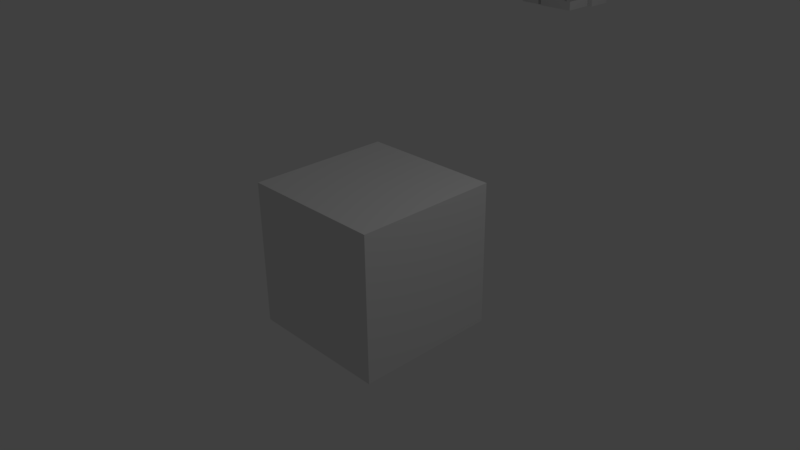 # Source: wakeup_paul.blend  (saved by Blender 2.77.0; exported with 4.5.12 LTS)
import bpy
from mathutils import Matrix  # noqa: F401  (used for matrix-valued properties, if any)

bpy.ops.wm.read_factory_settings(use_empty=True)
scene = bpy.context.scene
scene.name = 'Scene'

# ---- collections
col_collection_1 = bpy.data.collections.new('Collection 1'); scene.collection.children.link(col_collection_1)

# ---- materials (node trees are filled in below, after node groups)
mat_lambert1 = bpy.data.materials.new('lambert1')
mat_lambert1.alpha_threshold = 0.0
mat_lambert1.use_transparent_shadow = False
mat_lambert1.diffuse_color = (0.5, 0.5, 0.5, 1.0)
mat_lambert1.roughness = 0.5
mat_material = bpy.data.materials.new('Material')
mat_material.alpha_threshold = 0.0
mat_material.use_transparent_shadow = False
mat_material.roughness = 0.5
mat_material.line_color = (0.0, 0.0, 0.0, 1.0)

# ---- material node trees

# ---- world
world_world = bpy.data.worlds.new('World'); scene.world = world_world
world_world.color = (0.05088, 0.05088, 0.05088)
world_world.use_sun_shadow = False
world_world.sun_shadow_jitter_overblur = 0.0
world_world.cycles.sampling_method = 'MANUAL'

# ---- cameras
cam_camera = bpy.data.cameras.new('Camera')
cam_camera.clip_end = 100.0
cam_camera.lens = 35.0
cam_camera.sensor_width = 32.0
cam_camera.sensor_height = 18.0
cam_camera.ortho_scale = 7.314
cam_camera.dof.focus_distance = 0.0
cam_camera.dof.aperture_fstop = 128.0

# ---- lights
light_lamp = bpy.data.lights.new('Lamp', 'POINT')
light_lamp.transmission_factor = 0.0
light_lamp.cutoff_distance = 30.0
light_lamp.energy = 100.0
light_lamp.shadow_buffer_clip_start = 1.001
light_lamp.shadow_soft_size = 0.1
light_lamp.shadow_maximum_resolution = 0.006
light_lamp.use_absolute_resolution = True

# ---- meshes
me_untitled = bpy.data.meshes.new('Untitled')
me_untitled.from_pydata([(-48.3, 0.9062, -4.185), (-48.62, 0.9062, 24.78), (-48.3, 12.1, -4.185), (-48.62, 12.1, 24.78), (-16.13, 12.1, -3.789), (-16.44, 12.1, 25.18), (-16.13, 0.9062, -3.789), (-16.44, 0.9062, 25.18), (-16.25, 12.1, 6.458), (-16.25, 0.9062, 6.457), (-16.3, 12.1, 10.51), (-16.3, 0.9062, 10.48), (-16.25, 8.17, 6.458), (-16.3, 8.17, 10.48), (3.796, 0.9062, -42.49), (-24.24, 0.9062, -42.49), (3.796, 12.1, -42.49), (-24.24, 12.1, -42.49), (3.796, 12.1, -10.32), (-24.24, 12.1, -10.32), (3.796, 0.9062, -10.32), (-24.24, 0.9062, -10.32), (-2.45, 12.1, -10.32), (-2.45, 0.9062, -10.32), (-6.507, 12.1, -10.32), (-6.476, 0.9062, -10.32), (-2.45, 8.17, -10.32), (-6.476, 8.17, -10.32), (36.98, 0.9062, -42.41), (10.41, 0.9062, -42.41), (36.98, 12.1, -42.41), (10.41, 12.1, -42.41), (36.98, 12.1, -10.23), (10.41, 12.1, -10.23), (36.98, 0.9062, -10.23), (10.41, 0.9062, -10.23), (22.56, 12.1, -10.23), (22.56, 0.9062, -10.23), (18.5, 12.1, -10.23), (18.54, 0.9062, -10.23), (22.56, 8.17, -10.23), (18.54, 8.17, -10.23), (-16.01, 0.9062, 27.91), (30.38, 0.9062, 27.91), (-16.01, 12.1, 27.91), (30.38, 12.1, 27.91), (-16.01, 12.1, -9.906), (30.38, 12.1, -9.906), (-16.01, 0.9062, -9.906), (30.38, 0.9062, -9.906), (18.52, 12.1, -9.906), (18.52, 0.9062, -9.906), (22.58, 12.1, -9.906), (22.55, 0.9062, -9.906), (18.52, 8.17, -9.906), (22.55, 8.17, -9.906), (-2.471, 12.1, -9.906), (-2.471, 0.9062, -9.906), (-7.244, 12.1, -9.906), (-6.446, 0.9062, -9.906), (-2.471, 8.164, -9.906), (-6.446, 8.164, -9.906), (-16.01, 12.1, 10.51), (-16.01, 0.9062, 10.51), (-16.01, 0.9062, 6.433), (-16.01, 12.1, 6.433), (-16.01, 8.197, 10.51), (-16.01, 8.197, 6.433)], [], [(0, 2, 3, 1), (10, 13, 11, 7, 5), (6, 0, 1, 7, 11, 9), (1, 3, 5, 7), (6, 4, 2, 0), (4, 6, 9, 12, 8), (8, 12, 13, 10), (14, 16, 17, 15), (24, 27, 25, 21, 19), (20, 14, 15, 21, 25, 23), (15, 17, 19, 21), (20, 18, 16, 14), (18, 20, 23, 26, 22), (22, 26, 27, 24), (28, 30, 31, 29), (38, 41, 39, 35, 33), (34, 28, 29, 35, 39, 37), (29, 31, 33, 35), (34, 32, 30, 28), (32, 34, 37, 40, 36), (36, 40, 41, 38), (42, 44, 45, 43), (52, 55, 53, 49, 47), (48, 64, 63, 42, 43, 49, 53, 51, 57, 59), (43, 45, 47, 49), (66, 67, 65, 62), (56, 60, 57, 51, 54, 50), (50, 54, 55, 52), (46, 48, 59, 61, 58), (58, 61, 60, 56), (63, 66, 62, 44, 42), (48, 46, 65, 67, 64), (39, 41, 54, 51), (41, 40, 55, 54), (40, 37, 53, 55), (39, 51, 53, 37), (25, 27, 61, 59), (27, 26, 60, 61), (26, 23, 57, 60), (25, 59, 57, 23), (11, 13, 66, 63), (13, 12, 67, 66), (12, 9, 64, 67), (11, 63, 64, 9)])
me_untitled.polygons.foreach_set('use_smooth', [True] * 44)
_k = set([(0, 1), (0, 2), (0, 6), (1, 3), (1, 7), (4, 6), (5, 7), (6, 9), (7, 11), (9, 12), (9, 64), (11, 13), (11, 63), (12, 13), (12, 67), (13, 66), (14, 15), (14, 16), (14, 20), (15, 17), (15, 21), (18, 20), (19, 21), (20, 23), (21, 25), (23, 26), (23, 57), (25, 27), (25, 59), (26, 27), (26, 60), (27, 61), (28, 29), (28, 30), (28, 34), (29, 31), (29, 35), (32, 34), (33, 35), (34, 37), (35, 39), (37, 40), (37, 53), (39, 41), (39, 51), (40, 41), (40, 55), (41, 54), (42, 43), (42, 44), (42, 63), (43, 45), (43, 49), (46, 48), (47, 49), (48, 59), (48, 64), (49, 53), (51, 54), (51, 57), (53, 55), (54, 55), (57, 60), (59, 61), (60, 61), (63, 66), (64, 67), (66, 67)])
me_untitled.attributes.new('sharp_edge', 'BOOLEAN', 'EDGE').data.foreach_set('value', [ (min(e.vertices), max(e.vertices)) in _k for e in me_untitled.edges])
_uv = me_untitled.uv_layers.new(name='map1')
_uv.uv.foreach_set('vector', [0.2154, 0.0919, 0.2154, 0.4464, 0.03628, 0.4464, 0.03628, 0.0919, 0.1245, 0.4464, 0.1247, 0.3219, 0.1247, 0.0919, 0.03383, 0.0919, 0.03383, 0.4464, 0.3353, 0.3336, 0.13, 0.3365, 0.128, 0.1248, 0.3333, 0.1219, 0.3342, 0.2293, 0.3345, 0.2587, 0.04641, 0.5591, 0.04641, 0.9726, 0.3779, 0.9726, 0.3779, 0.5591, 0.3811, 0.5591, 0.3811, 0.9726, 0.04966, 0.9726, 0.04966, 0.5591, 0.213, 0.4464, 0.213, 0.0919, 0.1496, 0.0919, 0.1496, 0.3219, 0.1496, 0.4464, 0.1496, 0.4464, 0.1496, 0.3219, 0.1247, 0.3219, 0.1245, 0.4464, 0.5864, 0.5591, 0.5864, 0.9726, 0.2975, 0.9726, 0.2975, 0.5591, 0.4803, 0.9726, 0.4806, 0.8274, 0.4806, 0.5591, 0.2975, 0.5591, 0.2975, 0.9726, 0.2131, 0.116, 0.2131, 0.342, 0.01397, 0.342, 0.01397, 0.116, 0.1401, 0.116, 0.1687, 0.116, 0.4524, 0.0919, 0.4524, 0.4464, 0.2533, 0.4464, 0.2533, 0.0919, 0.2533, 0.0919, 0.2533, 0.4464, 0.4524, 0.4464, 0.4524, 0.0919, 0.5864, 0.9726, 0.5864, 0.5591, 0.5221, 0.5591, 0.5221, 0.8274, 0.5221, 0.9726, 0.5221, 0.9726, 0.5221, 0.8274, 0.4806, 0.8274, 0.4803, 0.9726, 0.9283, 0.5591, 0.9283, 0.9726, 0.6545, 0.9726, 0.6545, 0.5591, 0.738, 0.9726, 0.7383, 0.8274, 0.7383, 0.5591, 0.6545, 0.5591, 0.6545, 0.9726, 0.4487, 0.1154, 0.4487, 0.3414, 0.26, 0.3414, 0.26, 0.1154, 0.3178, 0.1154, 0.3464, 0.1154, 0.4518, 0.0919, 0.4518, 0.4464, 0.2528, 0.4464, 0.2528, 0.0919, 0.2528, 0.0919, 0.2528, 0.4464, 0.4518, 0.4464, 0.4518, 0.0919, 0.9283, 0.9726, 0.9283, 0.5591, 0.7798, 0.5591, 0.7798, 0.8274, 0.7798, 0.9726, 0.7798, 0.9726, 0.7798, 0.8274, 0.7383, 0.8274, 0.738, 0.9726, 0.3824, 0.5591, 0.3824, 0.9726, 0.8603, 0.9726, 0.8603, 0.5591, 0.7799, 0.9726, 0.7796, 0.8274, 0.7796, 0.5591, 0.8603, 0.5591, 0.8603, 0.9726, 0.01564, 0.4452, 0.01564, 0.2574, 0.01564, 0.2105, 0.01564, 0.01048, 0.4504, 0.01048, 0.4504, 0.4452, 0.377, 0.4452, 0.3393, 0.4452, 0.1425, 0.4452, 0.1053, 0.4452, 0.01693, 0.0919, 0.01693, 0.4464, 0.2508, 0.4464, 0.2508, 0.0919, 0.1245, 0.3228, 0.1498, 0.3228, 0.1498, 0.4464, 0.1245, 0.4464, 0.5218, 0.9726, 0.5218, 0.8272, 0.5218, 0.5591, 0.7381, 0.5591, 0.7381, 0.8274, 0.7381, 0.9726, 0.7381, 0.9726, 0.7381, 0.8274, 0.7796, 0.8274, 0.7799, 0.9726, 0.3824, 0.9726, 0.3824, 0.5591, 0.4809, 0.5591, 0.4809, 0.8272, 0.4727, 0.9726, 0.4727, 0.9726, 0.4809, 0.8272, 0.5218, 0.8272, 0.5218, 0.9726, 0.1245, 0.0919, 0.1245, 0.3228, 0.1245, 0.4464, 0.01693, 0.4464, 0.01693, 0.0919, 0.2508, 0.0919, 0.2508, 0.4464, 0.1498, 0.4464, 0.1498, 0.3228, 0.1498, 0.0919, 0.942, 0.0191, 0.942, 0.2413, 0.8655, 0.2413, 0.8655, 0.0191, 0.8651, 0.06084, 0.9687, 0.06084, 0.9684, 0.04533, 0.8648, 0.04533, 0.942, 0.2413, 0.942, 0.0191, 0.8655, 0.0191, 0.8655, 0.2413, 0.8651, 0.06084, 0.8648, 0.04533, 0.9684, 0.04533, 0.9687, 0.06084, 0.9627, 0.0191, 0.9627, 0.2413, 0.8655, 0.2411, 0.8655, 0.0191, 0.8675, 0.06504, 0.9711, 0.06504, 0.9705, 0.04533, 0.8683, 0.04533, 0.9627, 0.2413, 0.9627, 0.0191, 0.8655, 0.0191, 0.8655, 0.2411, 0.8675, 0.06504, 0.8683, 0.04533, 0.9705, 0.04533, 0.9711, 0.06504, 0.8742, 0.05296, 0.8742, 0.2328, 0.954, 0.2335, 0.954, 0.05296, 0.9663, 0.04785, 0.8643, 0.05022, 0.8637, 0.0593, 0.967, 0.05875, 0.8876, 0.2328, 0.8876, 0.05296, 0.954, 0.05296, 0.954, 0.2335, 0.9663, 0.04785, 0.967, 0.05875, 0.8637, 0.0593, 0.8643, 0.05022])
me_untitled.materials.append(mat_lambert1)
me_untitled.use_remesh_preserve_volume = False
me_untitled.use_remesh_preserve_attributes = False
me_untitled.use_mirror_vertex_groups = False
me_untitled.update()
me_untitled.normals_split_custom_set([tuple(v) for v in zip(*[iter([0.9999, 0.0, 0.01089, 0.9999, 0.0, 0.01089, 0.9999, 0.0, 0.01089, 0.9999, 0.0, 0.01089, -1.0, -3.237e-06, -0.0098, -1.0, -3.377e-06, -0.009775, -1.0, -3.806e-06, -0.009505, -1.0, -3.806e-06, -0.009505, -1.0, -3.806e-06, -0.009505, 0.0, 1.0, -1.803e-09, 0.0, 1.0, -1.803e-09, 0.0, 1.0, -1.803e-09, 0.0, 1.0, -1.803e-09, 0.0, 1.0, -1.184e-09, 0.0, 1.0, -1.174e-09, 0.01232, 0.0, -0.9999, 0.01232, 0.0, -0.9999, 0.01232, 0.0, -0.9999, 0.01232, 0.0, -0.9999, -0.01232, 0.0, 0.9999, -0.01232, 0.0, 0.9999, -0.01232, 0.0, 0.9999, -0.01232, 0.0, 0.9999, -0.9999, -6.542e-08, -0.01232, -0.9999, -6.542e-08, -0.01232, -0.9999, -6.542e-08, -0.01232, -0.9999, 2.028e-07, -0.01232, -0.9999, 3.37e-07, -0.01232, -0.9999, 3.37e-07, -0.01232, -0.9999, 2.028e-07, -0.01232, -1.0, -3.377e-06, -0.009775, -1.0, -3.237e-06, -0.0098, 0.0, 0.0, 1.0, 0.0, 0.0, 1.0, 0.0, 0.0, 1.0, 0.0, 0.0, 1.0, -1.928e-08, 0.0, -1.0, -2.552e-08, 0.0, -1.0, -3.838e-08, 0.0, -1.0, -3.838e-08, 0.0, -1.0, -3.838e-08, 0.0, -1.0, 0.0, 1.0, -1.321e-09, 0.0, 1.0, -1.321e-09, 0.0, 1.0, -1.321e-09, 0.0, 1.0, -1.321e-09, 0.0, 1.0, 3.682e-08, 0.0, 1.0, 3.716e-08, 1.0, 0.0, 0.0, 1.0, 0.0, 0.0, 1.0, 0.0, 0.0, 1.0, 0.0, 0.0, -1.0, 0.0, 0.0, -1.0, 0.0, 0.0, -1.0, 0.0, 0.0, -1.0, 0.0, 0.0, 5.457e-08, 0.0, -1.0, 5.457e-08, 0.0, -1.0, 5.457e-08, 0.0, -1.0, 3.638e-08, 0.0, -1.0, 2.728e-08, 0.0, -1.0, 2.728e-08, 0.0, -1.0, 3.638e-08, 0.0, -1.0, -2.552e-08, 0.0, -1.0, -1.928e-08, 0.0, -1.0, 0.0, 0.0, 1.0, 0.0, 0.0, 1.0, 0.0, 0.0, 1.0, 0.0, 0.0, 1.0, 0.0, 0.0, -1.0, 0.0, 0.0, -1.0, 0.0, 0.0, -1.0, 0.0, 0.0, -1.0, 0.0, 0.0, -1.0, 0.0, 1.0, -2.789e-10, 0.0, 1.0, -2.789e-10, 0.0, 1.0, -2.789e-10, 0.0, 1.0, -2.789e-10, 0.0, 1.0, 5.408e-09, 0.0, 1.0, 5.193e-09, 1.0, 0.0, 0.0, 1.0, 0.0, 0.0, 1.0, 0.0, 0.0, 1.0, 0.0, 0.0, -1.0, 0.0, 0.0, -1.0, 0.0, 0.0, -1.0, 0.0, 0.0, -1.0, 0.0, 0.0, 0.0, 0.0, -1.0, 0.0, 0.0, -1.0, 0.0, 0.0, -1.0, 0.0, 0.0, -1.0, 0.0, 0.0, -1.0, 0.0, 0.0, -1.0, 0.0, 0.0, -1.0, 0.0, 0.0, -1.0, 0.0, 0.0, -1.0, 0.0, 0.0, -1.0, 0.0, 0.0, -1.0, 0.0, 0.0, -1.0, 0.0, 0.0, -1.0, 4.378e-08, 0.0, 1.0, 5.794e-08, 0.0, 1.0, 8.713e-08, 0.0, 1.0, 8.713e-08, 0.0, 1.0, 8.713e-08, 0.0, 1.0, 0.0, 1.0, -4.078e-10, 0.0, 1.0, -2.778e-10, 0.0, 1.0, -2.767e-10, 0.0, 1.0, -4.078e-10, 0.0, 1.0, -4.078e-10, 0.0, 1.0, -4.078e-10, 0.0, 1.0, 5.323e-09, 0.0, 1.0, 5.106e-09, 0.0, 1.0, 3.954e-08, 0.0, 1.0, 3.987e-08, -1.0, 0.0, 0.0, -1.0, 0.0, 0.0, -1.0, 0.0, 0.0, -1.0, 0.0, 0.0, 1.0, 0.0, 0.0, 1.0, 0.0, 0.0, 1.0, 0.0, 0.0, 1.0, 0.0, 0.0, 8.118e-09, 0.0, 1.0, 1.082e-08, 0.0, 1.0, 1.624e-08, 0.0, 1.0, 1.624e-08, 0.0, 1.0, 1.082e-08, 0.0, 1.0, 8.118e-09, 0.0, 1.0, 8.118e-09, 0.0, 1.0, 1.082e-08, 0.0, 1.0, 5.794e-08, 0.0, 1.0, 4.378e-08, 0.0, 1.0, -3.618e-08, 0.0, 1.0, -3.618e-08, 0.0, 1.0, -3.618e-08, 0.0, 1.0, -2.258e-08, 0.0, 1.0, -2.039e-08, 0.0, 1.0, -2.039e-08, 0.0, 1.0, -2.258e-08, 0.0, 1.0, 1.082e-08, 0.0, 1.0, 8.118e-09, 0.0, 1.0, 1.0, 0.0, 0.0, 1.0, 0.0, 0.0, 1.0, 0.0, 0.0, 1.0, 0.0, 0.0, 1.0, 0.0, 0.0, 1.0, 0.0, 0.0, 1.0, 0.0, 0.0, 1.0, 0.0, 0.0, 1.0, 0.0, 0.0, 1.0, 0.0, 0.0, 0.999, -4.465e-06, 0.04529, 0.999, -4.465e-06, 0.04529, 0.999, -4.465e-06, 0.04529, 0.999, -4.465e-06, 0.04529, 0.0, -1.0, 0.0, 0.0, -1.0, 0.0, 0.0, -1.0, 0.0, 0.0, -1.0, 0.0, -0.999, -4.465e-06, -0.04524, -0.999, -4.465e-06, -0.04524, -0.999, -4.465e-06, -0.04524, -0.999, -4.465e-06, -0.04524, 0.0, 1.0, 5.408e-09, 0.0, 1.0, 5.106e-09, 0.0, 1.0, 5.323e-09, 0.0, 1.0, 5.193e-09, 0.9973, -1.117e-06, -0.07331, 0.9973, -1.117e-06, -0.07331, 0.9973, -1.117e-06, -0.07331, 0.9973, -1.117e-06, -0.07331, 0.0, -0.9999, -0.01304, 0.0, -0.9999, -0.01304, 0.0, -0.9999, -0.01304, 0.0, -0.9999, -0.01304, -0.9986, -1.677e-06, -0.05326, -0.9986, -1.677e-06, -0.05326, -0.9986, -1.677e-06, -0.05326, -0.9986, -1.677e-06, -0.05326, 0.0, 1.0, 3.682e-08, 0.0, 1.0, 3.987e-08, 0.0, 1.0, 3.954e-08, 0.0, 1.0, 3.716e-08, 0.08174, -6.895e-08, -0.9967, 0.08174, -6.895e-08, -0.9967, 0.08174, -6.895e-08, -0.9967, 0.08174, -6.895e-08, -0.9967, 0.1012, -0.9949, 0.0006193, 0.1012, -0.9949, 0.0006193, 0.1012, -0.9949, 0.0006193, 0.1012, -0.9949, 0.0006193, 0.1001, -3.159e-06, 0.995, 0.1001, -3.159e-06, 0.995, 0.1001, -3.159e-06, 0.995, 0.1001, -3.159e-06, 0.995, 0.0, 1.0, -1.184e-09, 0.0, 1.0, -2.767e-10, 0.0, 1.0, -2.778e-10, 0.0, 1.0, -1.174e-09])] * 3)])
me_cube = bpy.data.meshes.new('Cube')
me_cube.from_pydata([(1.0, 1.0, -1.0), (1.0, -1.0, -1.0), (-1.0, -1.0, -1.0), (-1.0, 1.0, -1.0), (1.0, 1.0, 1.0), (1.0, -1.0, 1.0), (-1.0, -1.0, 1.0), (-1.0, 1.0, 1.0)], [], [(0, 1, 2, 3), (4, 7, 6, 5), (0, 4, 5, 1), (1, 5, 6, 2), (2, 6, 7, 3), (4, 0, 3, 7)])
me_cube.materials.append(mat_material)
me_cube.use_remesh_preserve_volume = False
me_cube.use_remesh_preserve_attributes = False
me_cube.use_mirror_vertex_groups = False
me_cube.update()

# ---- objects
ob_pcube8 = bpy.data.objects.new('pCube8', me_untitled)
ob_pcube7 = bpy.data.objects.new('pCube7', None)
ob_transform5 = bpy.data.objects.new('transform5', None)
ob_pcube6 = bpy.data.objects.new('pCube6', None)
ob_transform3 = bpy.data.objects.new('transform3', None)
ob_pcube5 = bpy.data.objects.new('pCube5', None)
ob_transform6 = bpy.data.objects.new('transform6', None)
ob_pcube4 = bpy.data.objects.new('pCube4', None)
ob_transform4 = bpy.data.objects.new('transform4', None)
ob_pcube3 = bpy.data.objects.new('pCube3', None)
ob_transform2 = bpy.data.objects.new('transform2', None)
ob_pcube2 = bpy.data.objects.new('pCube2', None)
ob_transform1 = bpy.data.objects.new('transform1', None)
ob_cube = bpy.data.objects.new('Cube', me_cube)
ob_lamp = bpy.data.objects.new('Lamp', light_lamp)
ob_camera = bpy.data.objects.new('Camera', cam_camera)

# ---- transforms, parenting, visibility, modifiers, constraints
ob_pcube8.location = (0.5081, 2.982, 2.795)
ob_pcube8.rotation_euler = (1.571, -0.0, 0.0)
ob_pcube8.scale = (0.01, 0.01, 0.01)
ob_pcube8.color = (0.8, 0.8, 0.8, 1.0)
ob_pcube8.lineart.crease_threshold = 0.0
ob_pcube7.location = (2.19, -1.87, -0.4899)
ob_pcube7.rotation_euler = (1.571, -0.0, 0.0)
ob_pcube7.scale = (0.01, 0.01, 0.01)
ob_pcube7.empty_image_offset = (0.0, 0.0)
ob_pcube7.color = (0.8, 0.8, 0.8, 1.0)
ob_pcube7.lineart.crease_threshold = 0.0
ob_transform5.parent = ob_pcube7
ob_transform5.location = (0.0, 0.0, 0.0)
ob_transform5.empty_image_offset = (0.0, 0.0)
ob_transform5.color = (0.8, 0.8, 0.8, 1.0)
ob_transform5.hide_viewport = True
ob_transform5.lineart.crease_threshold = 0.0
ob_pcube6.location = (2.19, -1.87, -0.4899)
ob_pcube6.rotation_euler = (1.571, -0.0, 0.0)
ob_pcube6.scale = (0.01, 0.01, 0.01)
ob_pcube6.empty_image_offset = (0.0, 0.0)
ob_pcube6.color = (0.8, 0.8, 0.8, 1.0)
ob_pcube6.lineart.crease_threshold = 0.0
ob_transform3.parent = ob_pcube6
ob_transform3.location = (0.0, 0.0, 0.0)
ob_transform3.empty_image_offset = (0.0, 0.0)
ob_transform3.color = (0.8, 0.8, 0.8, 1.0)
ob_transform3.hide_viewport = True
ob_transform3.lineart.crease_threshold = 0.0
ob_pcube5.location = (-8.57, -4.424, 0.3904)
ob_pcube5.rotation_euler = (1.571, -0.0, -1.583)
ob_pcube5.scale = (0.1275, 0.05009, 0.1275)
ob_pcube5.empty_image_offset = (0.0, 0.0)
ob_pcube5.color = (0.8, 0.8, 0.8, 1.0)
ob_pcube5.lineart.crease_threshold = 0.0
ob_transform6.parent = ob_pcube5
ob_transform6.location = (0.0, 0.0, 0.0)
ob_transform6.empty_image_offset = (0.0, 0.0)
ob_transform6.color = (0.8, 0.8, 0.8, 1.0)
ob_transform6.hide_viewport = True
ob_transform6.lineart.crease_threshold = 0.0
ob_pcube4.location = (-2.789, 6.135, 0.3904)
ob_pcube4.rotation_euler = (1.571, -0.0, -3.142)
ob_pcube4.scale = (0.1275, 0.05009, 0.1275)
ob_pcube4.empty_image_offset = (0.0, 0.0)
ob_pcube4.color = (0.8, 0.8, 0.8, 1.0)
ob_pcube4.lineart.crease_threshold = 0.0
ob_transform4.parent = ob_pcube4
ob_transform4.location = (0.0, 0.0, 0.0)
ob_transform4.empty_image_offset = (0.0, 0.0)
ob_transform4.color = (0.8, 0.8, 0.8, 1.0)
ob_transform4.hide_viewport = True
ob_transform4.lineart.crease_threshold = 0.0
ob_pcube3.location = (2.19, 6.121, 0.3904)
ob_pcube3.rotation_euler = (1.571, -0.0, -3.142)
ob_pcube3.scale = (0.1275, 0.05009, 0.1275)
ob_pcube3.empty_image_offset = (0.0, 0.0)
ob_pcube3.color = (0.8, 0.8, 0.8, 1.0)
ob_pcube3.lineart.crease_threshold = 0.0
ob_transform2.parent = ob_pcube3
ob_transform2.location = (0.0, 0.0, 0.0)
ob_transform2.empty_image_offset = (0.0, 0.0)
ob_transform2.color = (0.8, 0.8, 0.8, 1.0)
ob_transform2.hide_viewport = True
ob_transform2.lineart.crease_threshold = 0.0
ob_pcube2.location = (2.19, -1.87, 0.3904)
ob_pcube2.rotation_euler = (1.571, -0.0, 0.0)
ob_pcube2.scale = (0.1275, 0.05009, 0.1275)
ob_pcube2.empty_image_offset = (0.0, 0.0)
ob_pcube2.color = (0.8, 0.8, 0.8, 1.0)
ob_pcube2.lineart.crease_threshold = 0.0
ob_transform1.parent = ob_pcube2
ob_transform1.location = (0.0, 0.0, 0.0)
ob_transform1.empty_image_offset = (0.0, 0.0)
ob_transform1.color = (0.8, 0.8, 0.8, 1.0)
ob_transform1.hide_viewport = True
ob_transform1.lineart.crease_threshold = 0.0
ob_cube.location = (0.0, 0.0, 0.0)
ob_cube.lock_rotations_4d = False
ob_cube.empty_display_type = 'ARROWS'
ob_cube.lineart.crease_threshold = 0.0
ob_lamp.location = (4.076, 1.005, 5.904)
ob_lamp.rotation_euler = (0.6503, 0.05522, 1.866)
ob_lamp.lock_rotations_4d = False
ob_lamp.empty_display_type = 'ARROWS'
ob_lamp.color = (0.0, 0.0, 0.0, 0.0)
ob_lamp.lineart.crease_threshold = 0.0
ob_camera.location = (7.481, -6.508, 5.344)
ob_camera.rotation_euler = (1.109, 0.01082, 0.8149)
ob_camera.lock_rotations_4d = False
ob_camera.empty_display_type = 'ARROWS'
ob_camera.color = (0.0, 0.0, 0.0, 0.0)
ob_camera.display_type = 'WIRE'
ob_camera.lineart.crease_threshold = 0.0

# ---- collection membership
col_collection_1.objects.link(ob_pcube8)
col_collection_1.objects.link(ob_pcube7)
col_collection_1.objects.link(ob_transform5)
col_collection_1.objects.link(ob_pcube6)
col_collection_1.objects.link(ob_transform3)
col_collection_1.objects.link(ob_pcube5)
col_collection_1.objects.link(ob_transform6)
col_collection_1.objects.link(ob_pcube4)
col_collection_1.objects.link(ob_transform4)
col_collection_1.objects.link(ob_pcube3)
col_collection_1.objects.link(ob_transform2)
col_collection_1.objects.link(ob_pcube2)
col_collection_1.objects.link(ob_transform1)
col_collection_1.objects.link(ob_cube)
col_collection_1.objects.link(ob_lamp)
col_collection_1.objects.link(ob_camera)

# ---- scene / render settings (as saved in the file)
scene.camera = ob_camera
scene.frame_start = 1; scene.frame_end = 250; scene.frame_set(1)
scene.render.engine = 'BLENDER_EEVEE_NEXT'
scene.render.resolution_percentage = 50
scene.render.dither_intensity = 0.0
scene.cycles.use_denoising = False
scene.cycles.samples = 128
scene.cycles.sampling_pattern = 'TABULATED_SOBOL'
scene.cycles.light_sampling_threshold = 0.0
scene.cycles.use_adaptive_sampling = False
scene.cycles.use_light_tree = False
scene.cycles.blur_glossy = 0.0
scene.cycles.sample_clamp_indirect = 0.0
scene.view_settings.view_transform = 'Standard'
bpy.context.view_layer.update()
